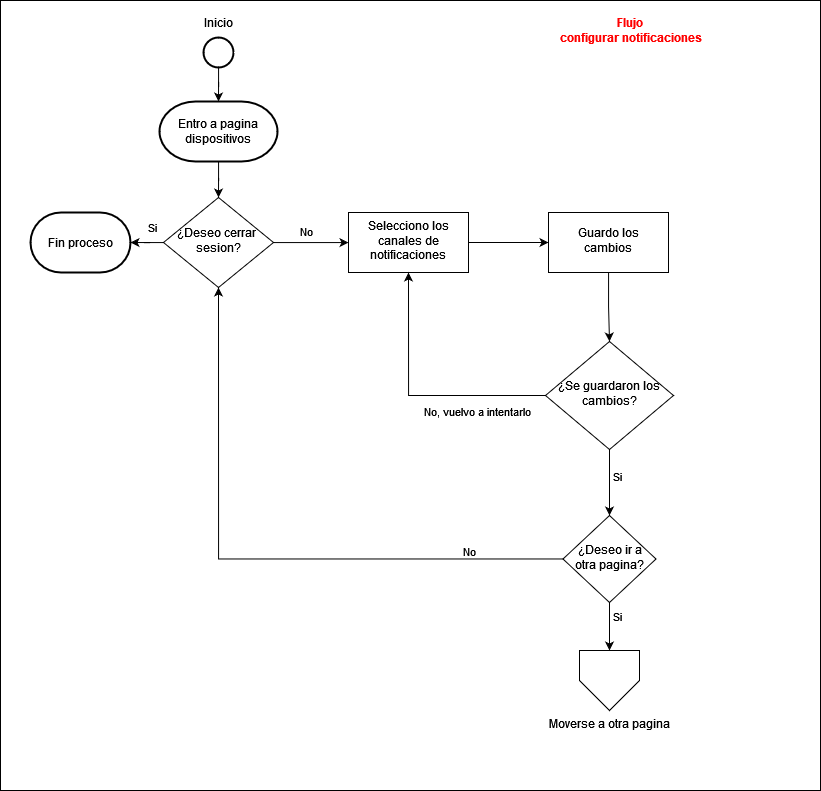

The diagram above was exported from draw.io. Its source (the exported page's mxGraphModel, read from the mxfile embedded in the PNG):
<mxGraphModel dx="1699" dy="927" grid="1" gridSize="10" guides="1" tooltips="1" connect="1" arrows="1" fold="1" page="1" pageScale="1" pageWidth="827" pageHeight="1169" math="0" shadow="0">
  <root>
    <mxCell id="0" />
    <mxCell id="1" parent="0" />
    <mxCell id="2" value="" style="group" vertex="1" connectable="0" parent="1">
      <mxGeometry x="1654" y="740" width="820" height="790" as="geometry" />
    </mxCell>
    <mxCell id="3" value="" style="rounded=0;whiteSpace=wrap;html=1;fontStyle=4" vertex="1" parent="2">
      <mxGeometry width="820" height="790" as="geometry" />
    </mxCell>
    <mxCell id="4" value="" style="edgeStyle=orthogonalEdgeStyle;rounded=0;orthogonalLoop=1;jettySize=auto;html=1;" edge="1" parent="2" source="6" target="18">
      <mxGeometry relative="1" as="geometry">
        <Array as="points">
          <mxPoint x="296" y="242" />
          <mxPoint x="296" y="242" />
        </Array>
      </mxGeometry>
    </mxCell>
    <mxCell id="5" value="No" style="edgeLabel;html=1;align=center;verticalAlign=middle;resizable=0;points=[];" vertex="1" connectable="0" parent="4">
      <mxGeometry x="-0.136" y="3" relative="1" as="geometry">
        <mxPoint y="-9" as="offset" />
      </mxGeometry>
    </mxCell>
    <mxCell id="6" value="&lt;div&gt;¿Deseo cerrar&amp;nbsp;&lt;/div&gt;&lt;div&gt;sesion?&lt;/div&gt;" style="rhombus;whiteSpace=wrap;html=1;shadow=0;fontFamily=Helvetica;fontSize=12;align=center;strokeWidth=1;spacing=6;spacingTop=-4;" vertex="1" parent="2">
      <mxGeometry x="163" y="197" width="110" height="90" as="geometry" />
    </mxCell>
    <mxCell id="7" value="" style="group" connectable="0" vertex="1" parent="2">
      <mxGeometry x="193" y="7" width="50" height="60" as="geometry" />
    </mxCell>
    <mxCell id="8" value="" style="strokeWidth=2;html=1;shape=mxgraph.flowchart.start_2;whiteSpace=wrap;" vertex="1" parent="7">
      <mxGeometry x="10" y="30" width="30" height="30" as="geometry" />
    </mxCell>
    <mxCell id="9" value="Inicio" style="text;html=1;align=center;verticalAlign=middle;resizable=0;points=[];autosize=1;strokeColor=none;fillColor=none;" vertex="1" parent="7">
      <mxGeometry width="50" height="30" as="geometry" />
    </mxCell>
    <mxCell id="10" style="edgeStyle=orthogonalEdgeStyle;rounded=0;orthogonalLoop=1;jettySize=auto;html=1;entryX=0.5;entryY=0;entryDx=0;entryDy=0;entryPerimeter=0;" edge="1" parent="2" source="8" target="12">
      <mxGeometry relative="1" as="geometry">
        <mxPoint x="160" y="80" as="targetPoint" />
      </mxGeometry>
    </mxCell>
    <mxCell id="11" style="edgeStyle=orthogonalEdgeStyle;rounded=0;orthogonalLoop=1;jettySize=auto;html=1;entryX=0.5;entryY=0;entryDx=0;entryDy=0;" edge="1" parent="2" source="12" target="6">
      <mxGeometry relative="1" as="geometry" />
    </mxCell>
    <mxCell id="12" value="Entro a pagina dispositivos" style="strokeWidth=2;html=1;shape=mxgraph.flowchart.terminator;whiteSpace=wrap;" vertex="1" parent="2">
      <mxGeometry x="159" y="101" width="118" height="60" as="geometry" />
    </mxCell>
    <mxCell id="13" value="&lt;font color=&quot;#ff0000&quot;&gt;&lt;b&gt;Flujo &lt;br&gt;configurar notificaciones&lt;/b&gt;&lt;/font&gt;" style="text;html=1;align=center;verticalAlign=middle;resizable=0;points=[];autosize=1;strokeColor=none;fillColor=none;" vertex="1" parent="2">
      <mxGeometry x="545" y="10" width="170" height="40" as="geometry" />
    </mxCell>
    <mxCell id="14" value="Fin proceso" style="strokeWidth=2;html=1;shape=mxgraph.flowchart.terminator;whiteSpace=wrap;" vertex="1" parent="2">
      <mxGeometry x="30" y="212" width="100" height="60" as="geometry" />
    </mxCell>
    <mxCell id="15" style="edgeStyle=orthogonalEdgeStyle;rounded=0;orthogonalLoop=1;jettySize=auto;html=1;entryX=1;entryY=0.5;entryDx=0;entryDy=0;entryPerimeter=0;" edge="1" parent="2" source="6" target="14">
      <mxGeometry relative="1" as="geometry" />
    </mxCell>
    <mxCell id="16" value="Si" style="edgeLabel;html=1;align=center;verticalAlign=middle;resizable=0;points=[];" vertex="1" connectable="0" parent="15">
      <mxGeometry x="-0.473" y="1" relative="1" as="geometry">
        <mxPoint y="-17" as="offset" />
      </mxGeometry>
    </mxCell>
    <mxCell id="17" value="" style="edgeStyle=orthogonalEdgeStyle;rounded=0;orthogonalLoop=1;jettySize=auto;html=1;" edge="1" parent="2" source="18" target="20">
      <mxGeometry relative="1" as="geometry" />
    </mxCell>
    <mxCell id="18" value="Selecciono los canales de notificaciones" style="whiteSpace=wrap;html=1;shadow=0;strokeWidth=1;spacing=6;spacingTop=-4;" vertex="1" parent="2">
      <mxGeometry x="348" y="212" width="120" height="60" as="geometry" />
    </mxCell>
    <mxCell id="19" value="" style="edgeStyle=orthogonalEdgeStyle;rounded=0;orthogonalLoop=1;jettySize=auto;html=1;" edge="1" parent="2" source="20" target="25">
      <mxGeometry relative="1" as="geometry" />
    </mxCell>
    <mxCell id="20" value="Guardo los cambios" style="whiteSpace=wrap;html=1;shadow=0;strokeWidth=1;spacing=6;spacingTop=-4;" vertex="1" parent="2">
      <mxGeometry x="548" y="212" width="120" height="60" as="geometry" />
    </mxCell>
    <mxCell id="21" style="edgeStyle=orthogonalEdgeStyle;rounded=0;orthogonalLoop=1;jettySize=auto;html=1;entryX=0.5;entryY=1;entryDx=0;entryDy=0;" edge="1" parent="2" source="25" target="18">
      <mxGeometry relative="1" as="geometry" />
    </mxCell>
    <mxCell id="22" value="No, vuelvo a intentarlo" style="edgeLabel;html=1;align=center;verticalAlign=middle;resizable=0;points=[];" vertex="1" connectable="0" parent="21">
      <mxGeometry x="-0.6089" y="3" relative="1" as="geometry">
        <mxPoint x="-18" y="12" as="offset" />
      </mxGeometry>
    </mxCell>
    <mxCell id="23" value="" style="edgeStyle=orthogonalEdgeStyle;rounded=0;orthogonalLoop=1;jettySize=auto;html=1;" edge="1" parent="2" source="25" target="30">
      <mxGeometry relative="1" as="geometry" />
    </mxCell>
    <mxCell id="24" value="Si" style="edgeLabel;html=1;align=center;verticalAlign=middle;resizable=0;points=[];" vertex="1" connectable="0" parent="23">
      <mxGeometry x="-0.1872" relative="1" as="geometry">
        <mxPoint x="7" as="offset" />
      </mxGeometry>
    </mxCell>
    <mxCell id="25" value="¿Se guardaron los cambios?" style="rhombus;whiteSpace=wrap;html=1;shadow=0;strokeWidth=1;spacing=6;spacingTop=-4;" vertex="1" parent="2">
      <mxGeometry x="545" y="341" width="128" height="108" as="geometry" />
    </mxCell>
    <mxCell id="26" style="edgeStyle=orthogonalEdgeStyle;rounded=0;orthogonalLoop=1;jettySize=auto;html=1;entryX=0.5;entryY=0;entryDx=0;entryDy=0;" edge="1" parent="2" source="30" target="31">
      <mxGeometry relative="1" as="geometry" />
    </mxCell>
    <mxCell id="27" value="Si" style="edgeLabel;html=1;align=center;verticalAlign=middle;resizable=0;points=[];" vertex="1" connectable="0" parent="26">
      <mxGeometry x="-0.4603" y="-1" relative="1" as="geometry">
        <mxPoint x="8" as="offset" />
      </mxGeometry>
    </mxCell>
    <mxCell id="28" style="edgeStyle=orthogonalEdgeStyle;rounded=0;orthogonalLoop=1;jettySize=auto;html=1;entryX=0.5;entryY=1;entryDx=0;entryDy=0;" edge="1" parent="2" source="30" target="6">
      <mxGeometry relative="1" as="geometry" />
    </mxCell>
    <mxCell id="29" value="No" style="edgeLabel;html=1;align=center;verticalAlign=middle;resizable=0;points=[];" vertex="1" connectable="0" parent="28">
      <mxGeometry x="-0.71" y="-2" relative="1" as="geometry">
        <mxPoint x="-5" y="-6" as="offset" />
      </mxGeometry>
    </mxCell>
    <mxCell id="30" value="¿Deseo ir a otra pagina?" style="rhombus;whiteSpace=wrap;html=1;shadow=0;strokeWidth=1;spacing=6;spacingTop=-4;" vertex="1" parent="2">
      <mxGeometry x="562.5" y="515" width="93" height="87" as="geometry" />
    </mxCell>
    <mxCell id="31" value="Moverse a otra pagina" style="verticalLabelPosition=bottom;verticalAlign=top;html=1;shape=offPageConnector;rounded=0;size=0.5;" vertex="1" parent="2">
      <mxGeometry x="579" y="650" width="60" height="60" as="geometry" />
    </mxCell>
  </root>
</mxGraphModel>